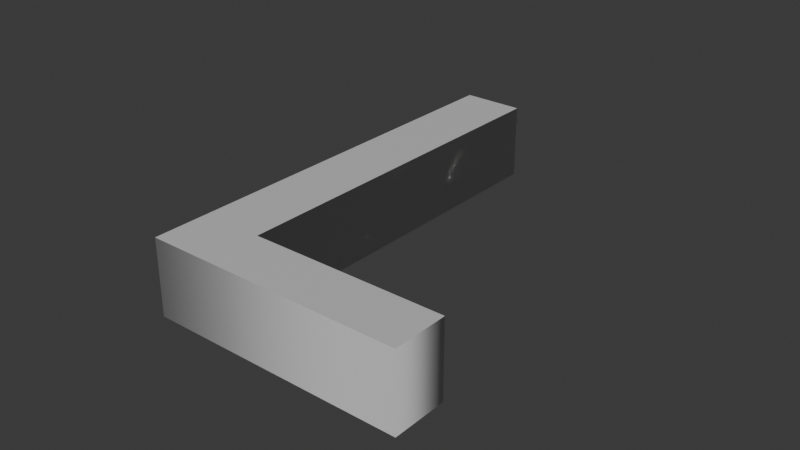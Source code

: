 # Source: L_regular.blend  (saved by Blender 4.0.36; exported with 4.5.12 LTS)
import bpy
from mathutils import Matrix  # noqa: F401  (used for matrix-valued properties, if any)

bpy.ops.wm.read_factory_settings(use_empty=True)
scene = bpy.context.scene
scene.name = 'Scene'

# ---- collections
col_collection = bpy.data.collections.new('Collection'); scene.collection.children.link(col_collection)

# ---- materials (node trees are filled in below, after node groups)
mat_material_001 = bpy.data.materials.new('Material.001')
mat_material_001.use_transparent_shadow = False

# ---- material node trees
mat_material_001.use_nodes = True; mat_material_001.node_tree.nodes.clear()
_N = mat_material_001.node_tree.nodes; _L = mat_material_001.node_tree.links
n0 = _N.new('ShaderNodeBsdfPrincipled'); n0.name = 'Principled BSDF'; n0.location = (10, 300)
n0.inputs[1].default_value = 0.3232
n0.inputs[3].default_value = 1.45
n1 = _N.new('ShaderNodeOutputMaterial'); n1.name = 'Material Output'; n1.location = (300, 300)
_L.new(n0.outputs[0], n1.inputs[0])
n1.is_active_output = True

# ---- world
world_world = bpy.data.worlds.new('World'); scene.world = world_world
world_world.use_nodes = True; world_world.node_tree.nodes.clear()
_N = world_world.node_tree.nodes; _L = world_world.node_tree.links
n0 = _N.new('ShaderNodeOutputWorld'); n0.name = 'World Output'; n0.location = (300, 300)
n1 = _N.new('ShaderNodeBackground'); n1.name = 'Background'; n1.location = (10, 300)
n1.inputs[0].default_value = (0.05088, 0.05088, 0.05088, 1.0)
_L.new(n1.outputs[0], n0.inputs[0])
n0.is_active_output = True
world_world.color = (0.05088, 0.05088, 0.05088)
world_world.use_sun_shadow = False
world_world.sun_shadow_jitter_overblur = 0.0

# ---- curves / text
txt_text_001 = bpy.data.curves.new('Text.001', 'FONT')
txt_text_001.dimensions = '2D'
txt_text_001.body = 'L'
txt_text_001.materials.append(mat_material_001)
txt_text_001.extrude = 0.3
txt_text_001.align_x = 'CENTER'
txt_text_001.align_y = 'CENTER'
txt_text_001.size = 5.0

# ---- objects
ob_text = bpy.data.objects.new('Text', txt_text_001)

# ---- transforms, parenting, visibility, modifiers, constraints
ob_text.location = (0.0, 0.0, 0.3)

# ---- collection membership
col_collection.objects.link(ob_text)

# ---- scene / render settings (as saved in the file)
scene.frame_start = 1; scene.frame_end = 250; scene.frame_set(1)
scene.render.engine = 'BLENDER_EEVEE_NEXT'
scene.cycles.sampling_pattern = 'TABULATED_SOBOL'
bpy.context.view_layer.update()

# ---- added for rendering (the .blend has no active camera and no usable light): camera, sun
cam_auto = bpy.data.cameras.new('AutoCamera')
cam_auto.lens = 50.0
cam_auto.sensor_width = 36.0
cam_auto.clip_end = 1000.0
ob_auto_camera = bpy.data.objects.new('AutoCamera', cam_auto)
scene.collection.objects.link(ob_auto_camera)
ob_auto_camera.location = (4.43613, -5.37336, 3.94891)
ob_auto_camera.rotation_euler = (1.09748, -7.21219e-08, 0.694738)
scene.camera = ob_auto_camera
light_auto_sun = bpy.data.lights.new('AutoSun', 'SUN')
light_auto_sun.energy = 3.0
light_auto_sun.angle = 0.0523599
ob_auto_sun = bpy.data.objects.new('AutoSun', light_auto_sun)
scene.collection.objects.link(ob_auto_sun)
ob_auto_sun.rotation_euler = (0.872665, 0.174533, 0.523599)
bpy.context.view_layer.update()
